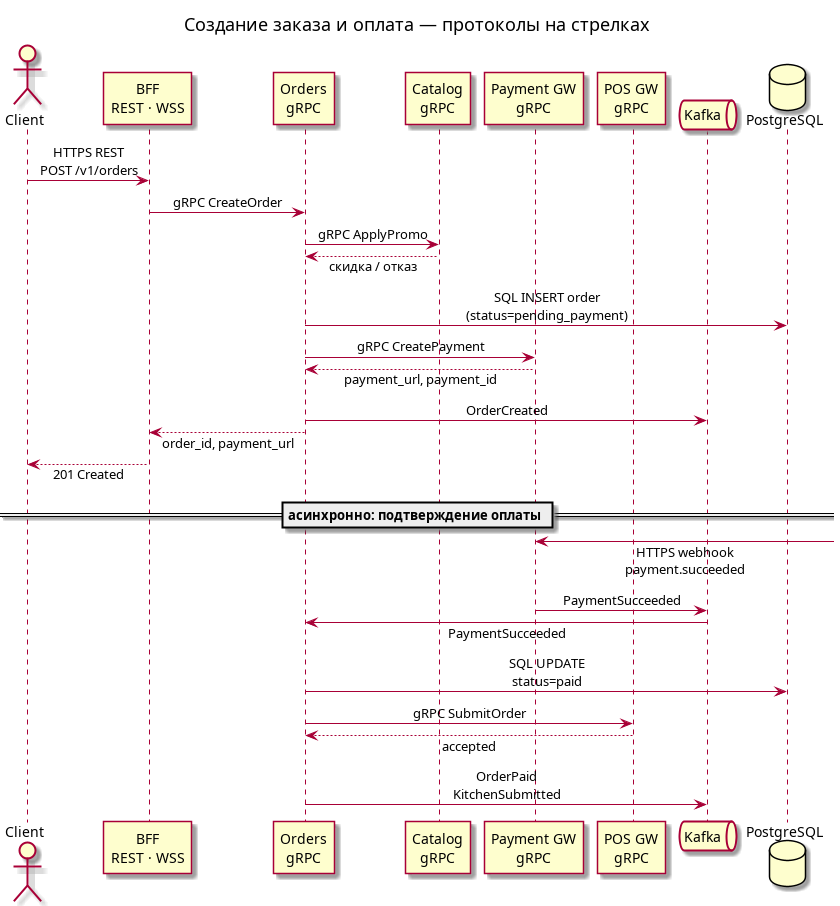

The diagram above was rendered by PlantUML. Its source (embedded in the PNG):
@startuml sequence-create-order
title Создание заказа и оплата — протоколы на стрелках
skinparam sequenceMessageAlign center
skinparam responseMessageBelowArrow true

actor Client as C
participant "BFF\nREST · WSS" as BFF
participant "Orders\ngRPC" as ORD
participant "Catalog\ngRPC" as CAT
participant "Payment GW\ngRPC" as PAY
participant "POS GW\ngRPC" as POS
queue "Kafka" as KF
database "PostgreSQL" as PG

C -> BFF: HTTPS REST\nPOST /v1/orders
BFF -> ORD: gRPC CreateOrder
ORD -> CAT: gRPC ApplyPromo
CAT --> ORD: скидка / отказ
ORD -> PG: SQL INSERT order\n(status=pending_payment)
ORD -> PAY: gRPC CreatePayment
PAY --> ORD: payment_url, payment_id
ORD -> KF: OrderCreated
ORD --> BFF: order_id, payment_url
BFF --> C: 201 Created

== асинхронно: подтверждение оплаты ==
PAY <-] : HTTPS webhook\npayment.succeeded
PAY -> KF: PaymentSucceeded
KF -> ORD: PaymentSucceeded
ORD -> PG: SQL UPDATE\nstatus=paid
ORD -> POS: gRPC SubmitOrder
POS --> ORD: accepted
ORD -> KF: OrderPaid\nKitchenSubmitted

@enduml